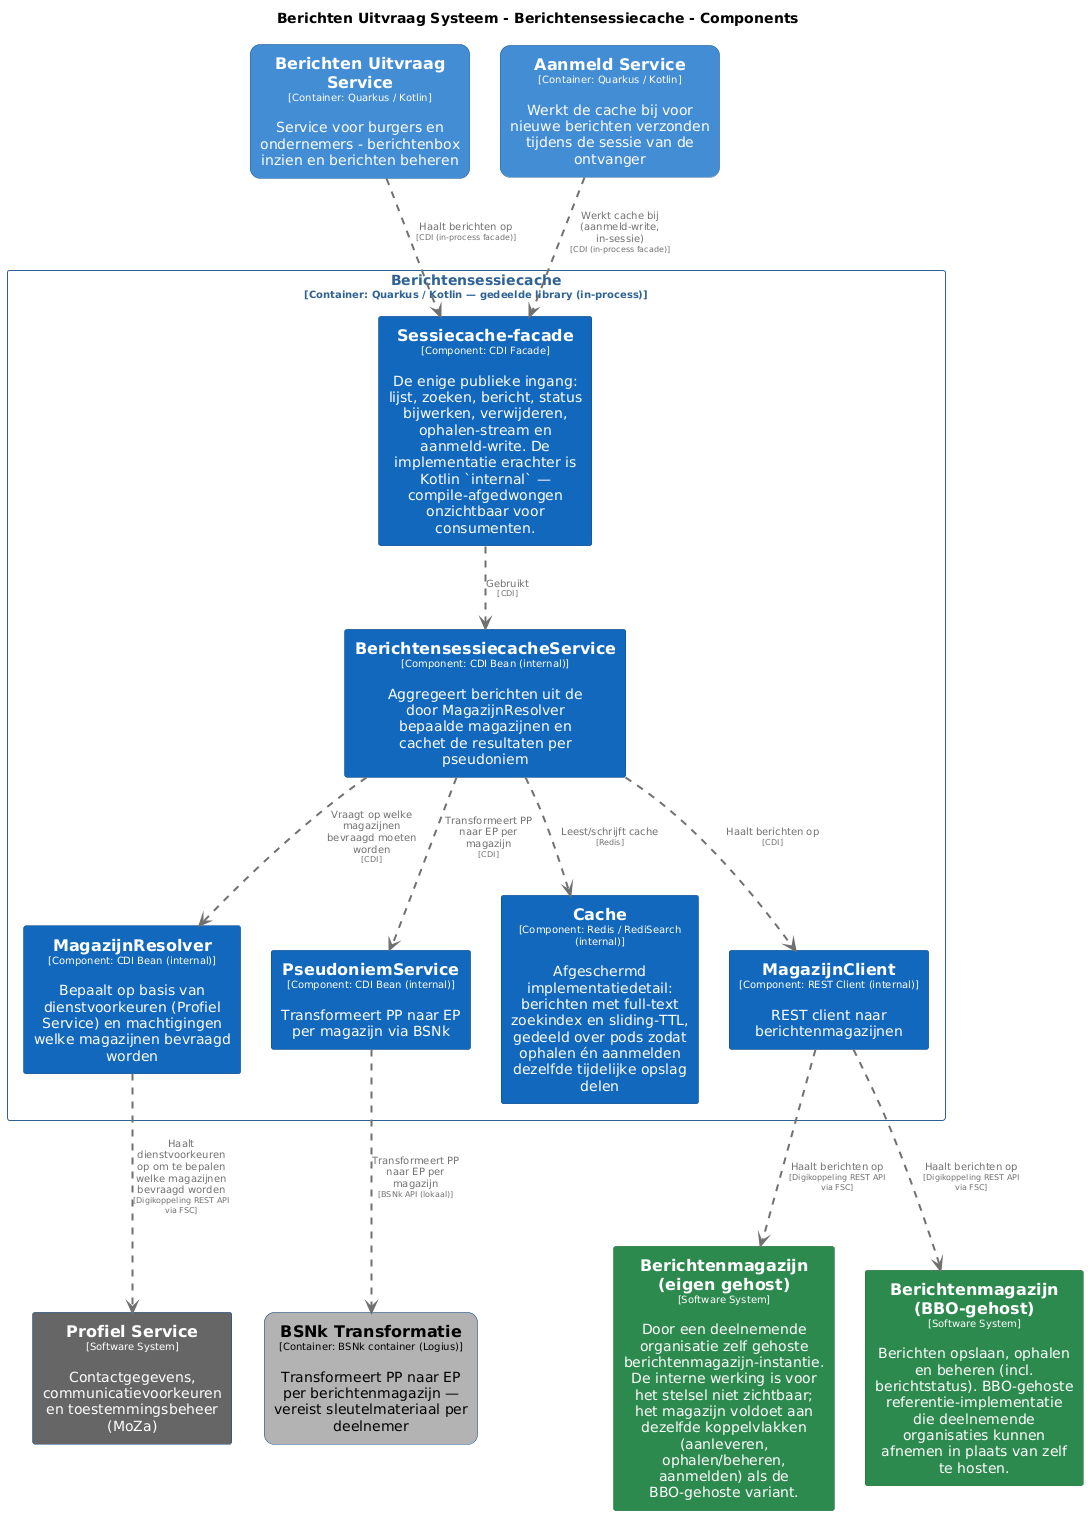

The diagram above was rendered by PlantUML. Its source (embedded in the PNG):
@startuml
set separator none
title Berichten Uitvraag Systeem - Berichtensessiecache - Components

top to bottom direction
skinparam ranksep 60
skinparam nodesep 30

skinparam {
  arrowFontSize 10
  defaultTextAlignment center
  wrapWidth 200
  maxMessageSize 100
}

hide stereotype

skinparam rectangle<<BerichtenUitvraagSysteem.AanmeldService>> {
  BackgroundColor #438dd5
  FontColor #ffffff
  BorderColor #2e6295
  roundCorner 20
  shadowing false
}
skinparam rectangle<<BerichtenUitvraagSysteem.BSNkTransformatie>> {
  BackgroundColor #b3b3b3
  FontColor #000000
  BorderColor #0b4884
  roundCorner 20
  shadowing false
}
skinparam rectangle<<BerichtenUitvraagSysteem.BerichtenUitvraagService>> {
  BackgroundColor #438dd5
  FontColor #ffffff
  BorderColor #2e6295
  roundCorner 20
  shadowing false
}
skinparam rectangle<<BerichtenmagazijnBBOgehost>> {
  BackgroundColor #2d8a4e
  FontColor #ffffff
  BorderColor #1e6b38
  shadowing false
}
skinparam rectangle<<Berichtenmagazijneigengehost>> {
  BackgroundColor #2d8a4e
  FontColor #ffffff
  BorderColor #1e6b38
  shadowing false
}
skinparam rectangle<<BerichtenUitvraagSysteem.Berichtensessiecache.BerichtensessiecacheService>> {
  BackgroundColor #1168bd
  FontColor #ffffff
  BorderColor #0b4884
  shadowing false
}
skinparam rectangle<<BerichtenUitvraagSysteem.Berichtensessiecache.Cache>> {
  BackgroundColor #1168bd
  FontColor #ffffff
  BorderColor #0b4884
  shadowing false
}
skinparam rectangle<<BerichtenUitvraagSysteem.Berichtensessiecache.MagazijnClient>> {
  BackgroundColor #1168bd
  FontColor #ffffff
  BorderColor #0b4884
  shadowing false
}
skinparam rectangle<<BerichtenUitvraagSysteem.Berichtensessiecache.MagazijnResolver>> {
  BackgroundColor #1168bd
  FontColor #ffffff
  BorderColor #0b4884
  shadowing false
}
skinparam rectangle<<ProfielService>> {
  BackgroundColor #666666
  FontColor #ffffff
  BorderColor #0b4884
  shadowing false
}
skinparam rectangle<<BerichtenUitvraagSysteem.Berichtensessiecache.PseudoniemService>> {
  BackgroundColor #1168bd
  FontColor #ffffff
  BorderColor #0b4884
  shadowing false
}
skinparam rectangle<<BerichtenUitvraagSysteem.Berichtensessiecache.Sessiecachefacade>> {
  BackgroundColor #1168bd
  FontColor #ffffff
  BorderColor #0b4884
  shadowing false
}
skinparam rectangle<<BerichtenUitvraagSysteem.Berichtensessiecache>> {
  BorderColor #2e6295
  FontColor #2e6295
  shadowing false
}

rectangle "==Profiel Service\n<size:10>[Software System]</size>\n\nContactgegevens, communicatievoorkeuren en toestemmingsbeheer (MoZa)" <<ProfielService>> as ProfielService
rectangle "==Berichtenmagazijn (eigen gehost)\n<size:10>[Software System]</size>\n\nDoor een deelnemende organisatie zelf gehoste berichtenmagazijn-instantie. De interne werking is voor het stelsel niet zichtbaar; het magazijn voldoet aan dezelfde koppelvlakken (aanleveren, ophalen/beheren, aanmelden) als de BBO-gehoste variant." <<Berichtenmagazijneigengehost>> as Berichtenmagazijneigengehost
rectangle "==Berichtenmagazijn (BBO-gehost)\n<size:10>[Software System]</size>\n\nBerichten opslaan, ophalen en beheren (incl. berichtstatus). BBO-gehoste referentie-implementatie die deelnemende organisaties kunnen afnemen in plaats van zelf te hosten." <<BerichtenmagazijnBBOgehost>> as BerichtenmagazijnBBOgehost
rectangle "==Berichten Uitvraag Service\n<size:10>[Container: Quarkus / Kotlin]</size>\n\nService voor burgers en ondernemers - berichtenbox inzien en berichten beheren" <<BerichtenUitvraagSysteem.BerichtenUitvraagService>> as BerichtenUitvraagSysteem.BerichtenUitvraagService
rectangle "==BSNk Transformatie\n<size:10>[Container: BSNk container (Logius)]</size>\n\nTransformeert PP naar EP per berichtenmagazijn — vereist sleutelmateriaal per deelnemer" <<BerichtenUitvraagSysteem.BSNkTransformatie>> as BerichtenUitvraagSysteem.BSNkTransformatie
rectangle "==Aanmeld Service\n<size:10>[Container: Quarkus / Kotlin]</size>\n\nWerkt de cache bij voor nieuwe berichten verzonden tijdens de sessie van de ontvanger" <<BerichtenUitvraagSysteem.AanmeldService>> as BerichtenUitvraagSysteem.AanmeldService

rectangle "Berichtensessiecache\n<size:10>[Container: Quarkus / Kotlin — gedeelde library (in-process)]</size>" <<BerichtenUitvraagSysteem.Berichtensessiecache>> {
  rectangle "==Sessiecache-facade\n<size:10>[Component: CDI Facade]</size>\n\nDe enige publieke ingang: lijst, zoeken, bericht, status bijwerken, verwijderen, ophalen-stream en aanmeld-write. De implementatie erachter is Kotlin `internal` — compile-afgedwongen onzichtbaar voor consumenten." <<BerichtenUitvraagSysteem.Berichtensessiecache.Sessiecachefacade>> as BerichtenUitvraagSysteem.Berichtensessiecache.Sessiecachefacade
  rectangle "==MagazijnResolver\n<size:10>[Component: CDI Bean (internal)]</size>\n\nBepaalt op basis van dienstvoorkeuren (Profiel Service) en machtigingen welke magazijnen bevraagd worden" <<BerichtenUitvraagSysteem.Berichtensessiecache.MagazijnResolver>> as BerichtenUitvraagSysteem.Berichtensessiecache.MagazijnResolver
  rectangle "==PseudoniemService\n<size:10>[Component: CDI Bean (internal)]</size>\n\nTransformeert PP naar EP per magazijn via BSNk" <<BerichtenUitvraagSysteem.Berichtensessiecache.PseudoniemService>> as BerichtenUitvraagSysteem.Berichtensessiecache.PseudoniemService
  rectangle "==BerichtensessiecacheService\n<size:10>[Component: CDI Bean (internal)]</size>\n\nAggregeert berichten uit de door MagazijnResolver bepaalde magazijnen en cachet de resultaten per pseudoniem" <<BerichtenUitvraagSysteem.Berichtensessiecache.BerichtensessiecacheService>> as BerichtenUitvraagSysteem.Berichtensessiecache.BerichtensessiecacheService
  rectangle "==Cache\n<size:10>[Component: Redis / RediSearch (internal)]</size>\n\nAfgeschermd implementatiedetail: berichten met full-text zoekindex en sliding-TTL, gedeeld over pods zodat ophalen én aanmelden dezelfde tijdelijke opslag delen" <<BerichtenUitvraagSysteem.Berichtensessiecache.Cache>> as BerichtenUitvraagSysteem.Berichtensessiecache.Cache
  rectangle "==MagazijnClient\n<size:10>[Component: REST Client (internal)]</size>\n\nREST client naar berichtenmagazijnen" <<BerichtenUitvraagSysteem.Berichtensessiecache.MagazijnClient>> as BerichtenUitvraagSysteem.Berichtensessiecache.MagazijnClient
}

BerichtenUitvraagSysteem.Berichtensessiecache.MagazijnClient .[#707070,thickness=2].> Berichtenmagazijneigengehost : "<color:#707070>Haalt berichten op\n<color:#707070><size:8>[Digikoppeling REST API via FSC]</size>"
BerichtenUitvraagSysteem.Berichtensessiecache.MagazijnResolver .[#707070,thickness=2].> ProfielService : "<color:#707070>Haalt dienstvoorkeuren op om te bepalen welke magazijnen bevraagd worden\n<color:#707070><size:8>[Digikoppeling REST API via FSC]</size>"
BerichtenUitvraagSysteem.Berichtensessiecache.MagazijnClient .[#707070,thickness=2].> BerichtenmagazijnBBOgehost : "<color:#707070>Haalt berichten op\n<color:#707070><size:8>[Digikoppeling REST API via FSC]</size>"
BerichtenUitvraagSysteem.Berichtensessiecache.Sessiecachefacade .[#707070,thickness=2].> BerichtenUitvraagSysteem.Berichtensessiecache.BerichtensessiecacheService : "<color:#707070>Gebruikt\n<color:#707070><size:8>[CDI]</size>"
BerichtenUitvraagSysteem.Berichtensessiecache.BerichtensessiecacheService .[#707070,thickness=2].> BerichtenUitvraagSysteem.Berichtensessiecache.MagazijnResolver : "<color:#707070>Vraagt op welke magazijnen bevraagd moeten worden\n<color:#707070><size:8>[CDI]</size>"
BerichtenUitvraagSysteem.Berichtensessiecache.BerichtensessiecacheService .[#707070,thickness=2].> BerichtenUitvraagSysteem.Berichtensessiecache.PseudoniemService : "<color:#707070>Transformeert PP naar EP per magazijn\n<color:#707070><size:8>[CDI]</size>"
BerichtenUitvraagSysteem.Berichtensessiecache.BerichtensessiecacheService .[#707070,thickness=2].> BerichtenUitvraagSysteem.Berichtensessiecache.Cache : "<color:#707070>Leest/schrijft cache\n<color:#707070><size:8>[Redis]</size>"
BerichtenUitvraagSysteem.Berichtensessiecache.BerichtensessiecacheService .[#707070,thickness=2].> BerichtenUitvraagSysteem.Berichtensessiecache.MagazijnClient : "<color:#707070>Haalt berichten op\n<color:#707070><size:8>[CDI]</size>"
BerichtenUitvraagSysteem.Berichtensessiecache.PseudoniemService .[#707070,thickness=2].> BerichtenUitvraagSysteem.BSNkTransformatie : "<color:#707070>Transformeert PP naar EP per magazijn\n<color:#707070><size:8>[BSNk API (lokaal)]</size>"
BerichtenUitvraagSysteem.AanmeldService .[#707070,thickness=2].> BerichtenUitvraagSysteem.Berichtensessiecache.Sessiecachefacade : "<color:#707070>Werkt cache bij (aanmeld-write, in-sessie)\n<color:#707070><size:8>[CDI (in-process facade)]</size>"
BerichtenUitvraagSysteem.BerichtenUitvraagService .[#707070,thickness=2].> BerichtenUitvraagSysteem.Berichtensessiecache.Sessiecachefacade : "<color:#707070>Haalt berichten op\n<color:#707070><size:8>[CDI (in-process facade)]</size>"
@enduml